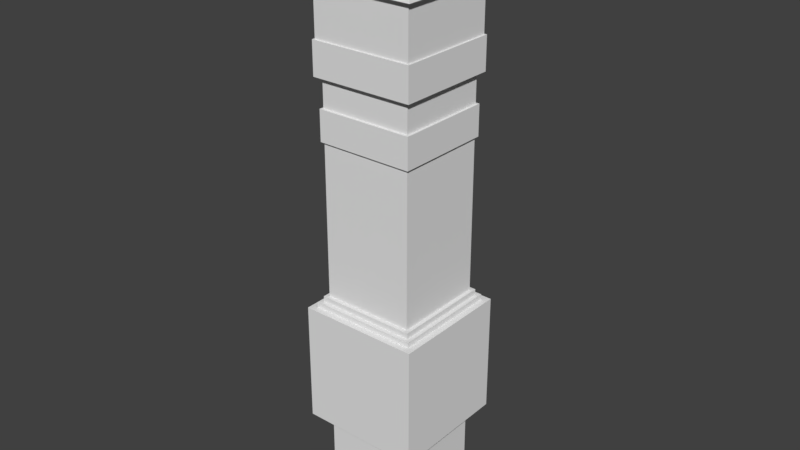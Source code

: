 # Source: toltec_tower.blend  (saved by Blender 2.79.0; exported with 4.5.12 LTS)
import bpy
from mathutils import Matrix  # noqa: F401  (used for matrix-valued properties, if any)

bpy.ops.wm.read_factory_settings(use_empty=True)
scene = bpy.context.scene
scene.name = 'Scene'

# ---- collections
col_collection_1 = bpy.data.collections.new('Collection 1'); scene.collection.children.link(col_collection_1)

# ---- world
world_world = bpy.data.worlds.new('World'); scene.world = world_world
world_world.color = (0.05088, 0.05088, 0.05088)
world_world.use_sun_shadow = False
world_world.sun_shadow_jitter_overblur = 0.0
world_world.cycles.sampling_method = 'MANUAL'
world_world.light_settings.ao_factor = 0.6441

# ---- meshes
me_cube_002 = bpy.data.meshes.new('Cube.002')
me_cube_002.from_pydata([(-3.194, -3.194, -16.47), (-3.194, -3.194, 16.47), (-3.194, 3.194, -16.47), (-3.194, 3.194, 16.47), (3.194, -3.194, -16.47), (3.194, -3.194, 16.47), (3.194, 3.194, -16.47), (3.194, 3.194, 16.47), (-3.194, -3.194, -0.9209), (-3.194, 3.194, -0.9209), (3.194, 3.194, -0.9209), (3.194, -3.194, -0.9209), (-3.194, -3.194, 1.409), (-3.194, 3.194, 1.409), (3.194, 3.194, 1.409), (3.194, -3.194, 1.409), (-3.115, -3.115, -6.739), (-3.115, -3.115, -0.5096), (-3.115, 3.115, -6.739), (-3.115, 3.115, -0.5096), (3.115, -3.115, -6.739), (3.115, -3.115, -0.5096), (3.115, 3.115, -6.739), (3.115, 3.115, -0.5096), (4.187, 4.187, -10.04), (4.187, 4.187, -1.669), (4.187, -4.187, -10.04), (4.187, -4.187, -1.669), (-4.187, 4.187, -10.04), (-4.187, 4.187, -1.669), (-4.187, -4.187, -10.04), (-4.187, -4.187, -1.669), (-3.737, -3.737, -8.759), (-3.737, -3.737, -1.284), (-3.737, 3.737, -8.759), (-3.737, 3.737, -1.284), (3.737, -3.737, -8.759), (3.737, -3.737, -1.284), (3.737, 3.737, -8.759), (3.737, 3.737, -1.284), (3.456, 3.456, -7.796), (3.456, 3.456, -0.8845), (3.456, -3.456, -7.796), (3.456, -3.456, -0.8845), (-3.456, 3.456, -7.796), (-3.456, 3.456, -0.8845), (-3.456, -3.456, -7.796), (-3.456, -3.456, -0.8845), (-3.562, -3.562, 16.13), (-3.562, -3.562, 13.88), (-3.562, 3.562, 16.13), (-3.562, 3.562, 13.88), (3.562, -3.562, 16.13), (3.562, -3.562, 13.88), (3.562, 3.562, 16.13), (3.562, 3.562, 13.88), (-3.352, -3.352, 9.78), (-3.352, -3.352, 11.89), (-3.352, 3.352, 9.78), (-3.352, 3.352, 11.89), (3.352, -3.352, 9.78), (3.352, -3.352, 11.89), (3.352, 3.352, 9.78), (3.352, 3.352, 11.89), (-0.4259, -3.199, -0.9388), (2.367, -3.199, -0.9388), (-0.4259, -3.199, 4.133), (2.367, -3.199, 4.133), (-3.808, -3.808, 19.56), (-2.671, -2.671, 22.69), (-3.808, 3.808, 19.56), (-2.671, 2.671, 22.69), (3.808, -3.808, 19.56), (2.671, -2.671, 22.69), (3.808, 3.808, 19.56), (2.671, 2.671, 22.69), (-2.671, -2.671, 23.06), (-2.671, 2.671, 23.06), (2.671, 2.671, 23.06), (2.671, -2.671, 23.06), (-2.543, -2.543, 23.26), (-2.543, 2.543, 23.26), (2.543, 2.543, 23.26), (2.543, -2.543, 23.26), (-1.969, -1.969, 23.27), (-1.969, 1.969, 23.27), (1.969, 1.969, 23.27), (1.969, -1.969, 23.27), (-1.782, -1.782, 24.48), (-1.782, 1.782, 24.48), (1.782, 1.782, 24.48), (1.782, -1.782, 24.48), (-3.448, -3.448, 14.03), (-3.448, -3.448, 19.55), (-3.448, 3.448, 14.03), (-3.448, 3.448, 19.55), (3.448, -3.448, 14.03), (3.448, -3.448, 19.55), (3.448, 3.448, 14.03), (3.448, 3.448, 19.55), (-3.451, 3.003, 16.1), (-3.451, -2.904, 16.1), (-3.451, 3.003, 19.09), (-3.451, -2.904, 19.09), (3.003, 3.451, 16.1), (-2.904, 3.451, 16.1), (3.003, 3.451, 19.09), (-2.904, 3.451, 19.09), (3.451, -3.003, 16.1), (3.451, 2.904, 16.1), (3.451, -3.003, 19.09), (3.451, 2.904, 19.09), (-3.003, -3.451, 16.1), (2.904, -3.451, 16.1), (-3.003, -3.451, 19.09), (2.904, -3.451, 19.09)], [], [(12, 1, 3, 13), (13, 3, 7, 14), (14, 7, 5, 15), (15, 5, 1, 12), (4, 11, 8, 0), (6, 10, 11, 4), (2, 9, 10, 6), (0, 8, 9, 2), (11, 15, 12, 8), (10, 14, 15, 11), (9, 13, 14, 10), (8, 12, 13, 9), (17, 18, 16), (19, 22, 18), (23, 20, 22), (21, 16, 20), (19, 21, 23), (25, 26, 24), (27, 30, 26), (31, 28, 30), (29, 24, 28), (27, 29, 31), (33, 34, 32), (35, 38, 34), (39, 36, 38), (37, 32, 36), (35, 37, 39), (41, 42, 40), (43, 46, 42), (47, 44, 46), (45, 40, 44), (43, 45, 47), (17, 19, 18), (19, 23, 22), (23, 21, 20), (21, 17, 16), (19, 17, 21), (25, 27, 26), (27, 31, 30), (31, 29, 28), (29, 25, 24), (27, 25, 29), (33, 35, 34), (35, 39, 38), (39, 37, 36), (37, 33, 32), (35, 33, 37), (41, 43, 42), (43, 47, 46), (47, 45, 44), (45, 41, 40), (43, 41, 45), (54, 55, 51, 50), (52, 53, 55, 54), (50, 51, 49, 48), (48, 49, 53, 52), (48, 52, 54, 50), (53, 49, 51, 55), (62, 58, 59, 63), (60, 62, 63, 61), (58, 56, 57, 59), (56, 60, 61, 57), (56, 58, 62, 60), (61, 63, 59, 57), (66, 64, 65, 67), (68, 69, 71, 70), (70, 71, 75, 74), (74, 75, 73, 72), (72, 73, 69, 68), (70, 74, 72, 68), (75, 71, 77, 78), (79, 78, 82, 83), (73, 75, 78, 79), (71, 69, 76, 77), (69, 73, 79, 76), (81, 80, 84, 85), (77, 76, 80, 81), (76, 79, 83, 80), (78, 77, 81, 82), (84, 87, 91, 88), (80, 83, 87, 84), (82, 81, 85, 86), (83, 82, 86, 87), (90, 89, 88, 91), (86, 85, 89, 90), (87, 86, 90, 91), (85, 84, 88, 89), (92, 93, 95, 94), (94, 95, 99, 98), (98, 99, 97, 96), (96, 97, 93, 92), (94, 98, 96, 92), (102, 100, 101, 103), (106, 104, 105, 107), (110, 108, 109, 111), (114, 112, 113, 115)])
_uv = me_cube_002.uv_layers.new(name='UVMap')
_uv.uv.foreach_set('vector', [0.6905, 0.3055, 0.6905, 0.4644, 0.6055, 0.4644, 0.6055, 0.3055, 0.6055, 0.3055, 0.6055, 0.4644, 0.6905, 0.4644, 0.6905, 0.3055, 0.6905, 0.3055, 0.6905, 0.4644, 0.6055, 0.4644, 0.6055, 0.3055, 0.6055, 0.3055, 0.6055, 0.4644, 0.6905, 0.4644, 0.6905, 0.3055, 0.6055, 0.06464, 0.6055, 0.2634, 0.6905, 0.2634, 0.6905, 0.06464, 0.6905, 0.06464, 0.6905, 0.2634, 0.6055, 0.2634, 0.6055, 0.06464, 0.6055, 0.06464, 0.6055, 0.2634, 0.6905, 0.2634, 0.6905, 0.06464, 0.6905, 0.06464, 0.6905, 0.2634, 0.6055, 0.2634, 0.6055, 0.06464, 0.6055, 0.2634, 0.6055, 0.3055, 0.6905, 0.3055, 0.6905, 0.2634, 0.6905, 0.2634, 0.6905, 0.3055, 0.6055, 0.3055, 0.6055, 0.2634, 0.6055, 0.2634, 0.6055, 0.3055, 0.6905, 0.3055, 0.6905, 0.2634, 0.6905, 0.2634, 0.6905, 0.3055, 0.6055, 0.3055, 0.6055, 0.2634, 0.5471, 0.3044, 0.777, 0.07447, 0.5471, 0.07447, 0.5471, 0.3044, 0.777, 0.07447, 0.5471, 0.07447, 0.777, 0.3044, 0.5471, 0.07447, 0.777, 0.07447, 0.777, 0.3044, 0.5471, 0.07447, 0.777, 0.07447, 0.4541, 0.6447, 0.639, 0.4704, 0.639, 0.6447, 0.5471, 0.3044, 0.777, 0.07447, 0.5471, 0.07447, 0.5471, 0.3044, 0.777, 0.07447, 0.5471, 0.07447, 0.777, 0.3044, 0.5471, 0.07447, 0.777, 0.07447, 0.777, 0.3044, 0.5471, 0.07447, 0.777, 0.07447, 0.4541, 0.6447, 0.639, 0.4704, 0.639, 0.6447, 0.5471, 0.3044, 0.777, 0.07447, 0.5471, 0.07447, 0.5471, 0.3044, 0.777, 0.07447, 0.5471, 0.07447, 0.777, 0.3044, 0.5471, 0.07447, 0.777, 0.07447, 0.777, 0.3044, 0.5471, 0.07447, 0.777, 0.07447, 0.4541, 0.6447, 0.639, 0.4704, 0.639, 0.6447, 0.5471, 0.3044, 0.777, 0.07447, 0.5471, 0.07447, 0.5471, 0.3044, 0.777, 0.07447, 0.5471, 0.07447, 0.777, 0.3044, 0.5471, 0.07447, 0.777, 0.07447, 0.777, 0.3044, 0.5471, 0.07447, 0.777, 0.07447, 0.4541, 0.6447, 0.639, 0.4704, 0.639, 0.6447, 0.5471, 0.3044, 0.777, 0.3044, 0.777, 0.07447, 0.5471, 0.3044, 0.777, 0.3044, 0.777, 0.07447, 0.777, 0.3044, 0.5471, 0.3044, 0.5471, 0.07447, 0.777, 0.3044, 0.5471, 0.3044, 0.5471, 0.07447, 0.4541, 0.6447, 0.4541, 0.4704, 0.639, 0.4704, 0.5471, 0.3044, 0.777, 0.3044, 0.777, 0.07447, 0.5471, 0.3044, 0.777, 0.3044, 0.777, 0.07447, 0.777, 0.3044, 0.5471, 0.3044, 0.5471, 0.07447, 0.777, 0.3044, 0.5471, 0.3044, 0.5471, 0.07447, 0.4541, 0.6447, 0.4541, 0.4704, 0.639, 0.4704, 0.5471, 0.3044, 0.777, 0.3044, 0.777, 0.07447, 0.5471, 0.3044, 0.777, 0.3044, 0.777, 0.07447, 0.777, 0.3044, 0.5471, 0.3044, 0.5471, 0.07447, 0.777, 0.3044, 0.5471, 0.3044, 0.5471, 0.07447, 0.4541, 0.6447, 0.4541, 0.4704, 0.639, 0.4704, 0.5471, 0.3044, 0.777, 0.3044, 0.777, 0.07447, 0.5471, 0.3044, 0.777, 0.3044, 0.777, 0.07447, 0.777, 0.3044, 0.5471, 0.3044, 0.5471, 0.07447, 0.777, 0.3044, 0.5471, 0.3044, 0.5471, 0.07447, 0.4541, 0.6447, 0.4541, 0.4704, 0.639, 0.4704, 0.3659, 0.2816, 0.3659, 0.3434, 0.4995, 0.3434, 0.4995, 0.2816, 0.3659, 0.2816, 0.3659, 0.3434, 0.4995, 0.3434, 0.4995, 0.2816, 0.3659, 0.2816, 0.3659, 0.3434, 0.4995, 0.3434, 0.4995, 0.2816, 0.3659, 0.2816, 0.3659, 0.3434, 0.4995, 0.3434, 0.4995, 0.2816, 0.7582, 0.432, 0.8321, 0.432, 0.8321, 0.506, 0.7582, 0.506, 0.8321, 0.432, 0.7582, 0.432, 0.7582, 0.506, 0.8321, 0.506, 0.3659, 0.2816, 0.4995, 0.2816, 0.4995, 0.3434, 0.3659, 0.3434, 0.3659, 0.2816, 0.4995, 0.2816, 0.4995, 0.3434, 0.3659, 0.3434, 0.3659, 0.2816, 0.4995, 0.2816, 0.4995, 0.3434, 0.3659, 0.3434, 0.3659, 0.2816, 0.4995, 0.2816, 0.4995, 0.3434, 0.3659, 0.3434, 0.7582, 0.432, 0.7582, 0.506, 0.8321, 0.506, 0.8321, 0.432, 0.8321, 0.432, 0.8321, 0.506, 0.7582, 0.506, 0.7582, 0.432, 0.04589, 0.9566, 0.04589, 0.8086, 0.1514, 0.8086, 0.1514, 0.9566, 0.6343, 0.6896, 0.7363, 0.9949, 0.9231, 0.9949, 0.9966, 0.6896, 0.9966, 0.6896, 0.9231, 0.9949, 0.7363, 0.9949, 0.6343, 0.6896, 0.6343, 0.6896, 0.7363, 0.9949, 0.9231, 0.9949, 0.9966, 0.6896, 0.9966, 0.6896, 0.9231, 0.9949, 0.7363, 0.9949, 0.6343, 0.6896, 0.8232, 0.4346, 0.8877, 0.4346, 0.8877, 0.499, 0.8232, 0.499, 0.5298, 0.3104, 0.7524, 0.3104, 0.7523, 0.3437, 0.5298, 0.3437, 0.7523, 0.3437, 0.5298, 0.3437, 0.5447, 0.3668, 0.739, 0.3668, 0.7524, 0.3104, 0.5298, 0.3104, 0.5298, 0.3437, 0.7523, 0.3437, 0.7524, 0.3104, 0.5298, 0.3104, 0.5298, 0.3437, 0.7523, 0.3437, 0.5298, 0.3104, 0.7524, 0.3104, 0.7523, 0.3437, 0.5298, 0.3437, 0.739, 0.3668, 0.5447, 0.3668, 0.5672, 0.4005, 0.7135, 0.4005, 0.7523, 0.3437, 0.5298, 0.3437, 0.5447, 0.3668, 0.739, 0.3668, 0.5298, 0.3437, 0.7523, 0.3437, 0.739, 0.3668, 0.5447, 0.3668, 0.5298, 0.3437, 0.7523, 0.3437, 0.739, 0.3668, 0.5447, 0.3668, 0.8524, 0.4698, 0.9769, 0.4698, 0.9673, 0.5004, 0.8526, 0.5004, 0.5447, 0.3668, 0.739, 0.3668, 0.7135, 0.4005, 0.5672, 0.4005, 0.5447, 0.3668, 0.739, 0.3668, 0.7135, 0.4005, 0.5672, 0.4005, 0.739, 0.3668, 0.5447, 0.3668, 0.5672, 0.4005, 0.7135, 0.4005, 0.8714, 0.4998, 0.8028, 0.4998, 0.8028, 0.4313, 0.8714, 0.4313, 0.8524, 0.4698, 0.9769, 0.4698, 0.9673, 0.5004, 0.8526, 0.5004, 0.9769, 0.4698, 0.8524, 0.4698, 0.8526, 0.5004, 0.9673, 0.5004, 0.9769, 0.4698, 0.8524, 0.4698, 0.8526, 0.5004, 0.9673, 0.5004, 0.5828, 0.3255, 0.5828, 0.4059, 0.672, 0.4059, 0.672, 0.3255, 0.672, 0.3255, 0.672, 0.4059, 0.5827, 0.4059, 0.5827, 0.3255, 0.5827, 0.3255, 0.5827, 0.4059, 0.672, 0.4059, 0.672, 0.3255, 0.672, 0.3255, 0.672, 0.4059, 0.5828, 0.4059, 0.5828, 0.3255, 0.8278, 0.4495, 0.8791, 0.4495, 0.8791, 0.5009, 0.8278, 0.5009, 0.03825, 0.9668, 0.03825, 0.8853, 0.159, 0.8853, 0.159, 0.9668, 0.03825, 0.9668, 0.03825, 0.8853, 0.159, 0.8853, 0.159, 0.9668, 0.03825, 0.9668, 0.03825, 0.8853, 0.159, 0.8853, 0.159, 0.9668, 0.03825, 0.9668, 0.03825, 0.8853, 0.159, 0.8853, 0.159, 0.9668])
_uv.active_render = True
_uv = me_cube_002.uv_layers.new(name='UVMap.001')
_uv.uv.foreach_set('vector', [0.2327, 0.3237, 0.2327, 0.5964, 0.1163, 0.5964, 0.1163, 0.3237, 0.349, 0.3237, 0.349, 0.5964, 0.2327, 0.5964, 0.2327, 0.3237, 0.4653, 0.3237, 0.4653, 0.5964, 0.349, 0.5964, 0.349, 0.3237, 2.605e-08, 0.2727, 0.0, 0.0, 0.1163, 0.0, 0.1163, 0.2727, 5.21e-08, 0.5964, 2.605e-08, 0.3149, 0.1163, 0.3149, 0.1163, 0.5964, 0.4653, 0.0, 0.4653, 0.2815, 0.349, 0.2815, 0.349, 0.0, 0.349, 0.0, 0.349, 0.2815, 0.2327, 0.2815, 0.2327, 0.0, 0.2327, 0.0, 0.2327, 0.2815, 0.1163, 0.2815, 0.1163, 0.0, 2.605e-08, 0.3149, 2.605e-08, 0.2727, 0.1163, 0.2727, 0.1163, 0.3149, 0.4653, 0.2815, 0.4653, 0.3237, 0.349, 0.3237, 0.349, 0.2815, 0.349, 0.2815, 0.349, 0.3237, 0.2327, 0.3237, 0.2327, 0.2815, 0.2327, 0.2815, 0.2327, 0.3237, 0.1163, 0.3237, 0.1163, 0.2815, 0.7535, 0.2648, 0.8668, 0.1519, 0.8668, 0.2648, 0.1133, 0.8224, 3.473e-08, 0.9354, 0.0, 0.8224, 0.9763, 0.7367, 0.8631, 0.8496, 0.8631, 0.7367, 0.1133, 0.7094, 1.737e-08, 0.8224, 0.0, 0.7094, 0.1134, 0.7094, 0.0, 0.5964, 0.1134, 0.5964, 0.1163, 0.7482, 0.2686, 0.5964, 0.2686, 0.7482, 0.6176, 0.1519, 0.4653, 0.3037, 0.4653, 0.1519, 0.4653, 0.6075, 0.6176, 0.4556, 0.6176, 0.6075, 0.6176, 0.3037, 0.4653, 0.4556, 0.4653, 0.3037, 0.4653, 0.0, 0.6178, 0.1519, 0.4653, 0.1519, 0.6176, 0.4393, 0.7535, 0.3037, 0.7535, 0.4393, 0.7535, 0.4393, 0.6176, 0.5749, 0.6176, 0.4393, 0.6176, 0.2874, 0.7535, 0.1519, 0.7535, 0.2874, 0.7374, 0.6075, 0.6015, 0.743, 0.6015, 0.6075, 0.6015, 0.743, 0.4653, 0.6075, 0.6015, 0.6075, 0.7167, 0.743, 0.591, 0.8684, 0.591, 0.743, 0.8631, 0.7367, 0.7374, 0.862, 0.7374, 0.7367, 0.4653, 0.8684, 0.591, 0.743, 0.591, 0.8684, 0.7475, 0.1254, 0.8732, 0.0, 0.8732, 0.1254, 0.3944, 0.7345, 0.2686, 0.8598, 0.2686, 0.7345, 0.7535, 0.2648, 0.7535, 0.1519, 0.8668, 0.1519, 0.1133, 0.8224, 0.1133, 0.9354, 3.473e-08, 0.9354, 0.9763, 0.7367, 0.9763, 0.8496, 0.8631, 0.8496, 0.1133, 0.7094, 0.1133, 0.8224, 1.737e-08, 0.8224, 0.1134, 0.7094, 2.605e-08, 0.7094, 0.0, 0.5964, 0.1163, 0.7482, 0.1163, 0.5964, 0.2686, 0.5964, 0.6176, 0.1519, 0.6176, 0.3037, 0.4653, 0.3037, 0.4653, 0.6075, 0.4653, 0.4556, 0.6176, 0.4556, 0.6176, 0.3037, 0.6176, 0.4556, 0.4653, 0.4556, 0.4653, 0.0, 0.6178, 3.459e-08, 0.6178, 0.1519, 0.6176, 0.4393, 0.6176, 0.3037, 0.7535, 0.3037, 0.7535, 0.4393, 0.7535, 0.5749, 0.6176, 0.5749, 0.6176, 0.2874, 0.6176, 0.1519, 0.7535, 0.1519, 0.7374, 0.6075, 0.7374, 0.743, 0.6015, 0.743, 0.6015, 0.743, 0.4653, 0.743, 0.4653, 0.6075, 0.7167, 0.743, 0.7167, 0.8684, 0.591, 0.8684, 0.8631, 0.7367, 0.8631, 0.862, 0.7374, 0.862, 0.4653, 0.8684, 0.4653, 0.743, 0.591, 0.743, 0.7475, 0.1254, 0.7475, 4.324e-09, 0.8732, 0.0, 0.3944, 0.7345, 0.3944, 0.8598, 0.2686, 0.8598, 0.5605, 0.8684, 0.6014, 0.8684, 0.6014, 0.9976, 0.5605, 0.9976, 0.6014, 0.8684, 0.6422, 0.8684, 0.6422, 0.9976, 0.6014, 0.9976, 0.5197, 0.8684, 0.5605, 0.8684, 0.5605, 0.9976, 0.5197, 0.9976, 0.9849, 0.558, 0.9441, 0.558, 0.9441, 0.4288, 0.9849, 0.4288, 0.7374, 0.7367, 0.7374, 0.6075, 0.8671, 0.6075, 0.8671, 0.7367, 0.7475, 0.0, 0.7475, 0.1292, 0.6178, 0.1292, 0.6178, 2.594e-08, 0.6807, 0.99, 0.6807, 0.8684, 0.7191, 0.8684, 0.7191, 0.99, 0.1548, 0.8733, 0.1548, 0.9949, 0.1163, 0.9949, 0.1163, 0.8733, 0.4329, 0.8726, 0.4329, 0.9942, 0.3944, 0.9942, 0.3944, 0.8726, 0.6422, 0.99, 0.6422, 0.8684, 0.6807, 0.8684, 0.6807, 0.99, 0.8756, 0.5469, 0.7535, 0.5469, 0.7535, 0.4253, 0.8756, 0.4253, 0.7535, 0.3037, 0.8756, 0.3037, 0.8756, 0.4253, 0.7535, 0.4253, 0.2056, 0.8733, 0.2056, 0.9652, 0.1548, 0.9652, 0.1548, 0.8733, 0.9441, 0.567, 0.8861, 0.5463, 0.8861, 0.4494, 0.9441, 0.4288, 0.9316, 0.9878, 0.8736, 0.9672, 0.8736, 0.8703, 0.9316, 0.8496, 0.4629, 0.8726, 0.405, 0.852, 0.405, 0.7551, 0.4629, 0.7345, 1.0, 0.9878, 0.9421, 0.9672, 0.9421, 0.8703, 1.0, 0.8496, 0.2686, 0.7345, 0.2686, 0.5964, 0.4073, 0.5964, 0.4073, 0.7345, 0.8736, 0.8703, 0.8736, 0.9672, 0.8669, 0.9672, 0.8669, 0.8703, 0.3983, 0.7551, 0.3983, 0.852, 0.3944, 0.8497, 0.3944, 0.7574, 0.405, 0.7551, 0.405, 0.852, 0.3983, 0.852, 0.3983, 0.7551, 0.8861, 0.4494, 0.8861, 0.5463, 0.8794, 0.5463, 0.8794, 0.4494, 0.9421, 0.8703, 0.9421, 0.9672, 0.9354, 0.9672, 0.9354, 0.8703, 0.2686, 0.9521, 0.2686, 0.8598, 0.2791, 0.8703, 0.2791, 0.9417, 0.8794, 0.4494, 0.8794, 0.5463, 0.8756, 0.544, 0.8756, 0.4518, 0.9354, 0.8703, 0.9354, 0.9672, 0.9316, 0.9648, 0.9316, 0.8726, 0.8669, 0.8703, 0.8669, 0.9672, 0.8631, 0.9648, 0.8631, 0.8726, 0.4549, 0.8726, 0.4549, 0.944, 0.4329, 0.9406, 0.4329, 0.876, 0.2686, 0.8598, 0.3612, 0.8598, 0.3508, 0.8703, 0.2791, 0.8703, 0.3612, 0.9521, 0.2686, 0.9521, 0.2791, 0.9417, 0.3508, 0.9417, 0.3612, 0.8598, 0.3612, 0.9521, 0.3508, 0.9417, 0.3508, 0.8703, 0.06489, 0.9354, 0.06489, 1.0, 1.302e-08, 1.0, 0.0, 0.9354, 0.3833, 0.8598, 0.3833, 0.9313, 0.3612, 0.9279, 0.3612, 0.8632, 0.264, 0.8196, 0.264, 0.891, 0.2419, 0.8877, 0.2419, 0.823, 0.264, 0.7482, 0.264, 0.8196, 0.2419, 0.8162, 0.2419, 0.7516, 0.9676, 0.7326, 0.8671, 0.7326, 0.8671, 0.6075, 0.9676, 0.6075, 0.8756, 0.3037, 0.976, 0.3037, 0.976, 0.4288, 0.8756, 0.4288, 0.8732, 0.0, 0.9737, 8.648e-09, 0.9737, 0.1251, 0.8732, 0.1251, 0.8668, 0.1519, 0.9673, 0.1519, 0.9673, 0.277, 0.8668, 0.277, 0.1163, 0.8733, 0.1163, 0.7482, 0.2419, 0.7482, 0.2419, 0.8733, 0.7917, 0.9692, 0.7374, 0.9692, 0.7374, 0.862, 0.7917, 0.862, 0.8461, 0.9692, 0.7917, 0.9692, 0.7917, 0.862, 0.8461, 0.862, 0.4653, 0.8684, 0.5197, 0.8684, 0.5197, 0.9755, 0.4653, 0.9755, 0.4073, 0.5964, 0.4616, 0.5964, 0.4616, 0.7035, 0.4073, 0.7035])
me_cube_002.use_remesh_preserve_volume = False
me_cube_002.use_remesh_preserve_attributes = False
me_cube_002.use_mirror_vertex_groups = False
me_cube_002.update()

# ---- objects
ob_cube = bpy.data.objects.new('Cube', me_cube_002)
ob_prop_projectile = bpy.data.objects.new('prop-projectile', None)
ob_prop_garrisoned = bpy.data.objects.new('prop-garrisoned', None)
ob_loaded_projectile = bpy.data.objects.new('loaded-projectile', None)

# ---- transforms, parenting, visibility, modifiers, constraints
ob_cube.location = (0.0, 0.0, 1.0)
ob_cube.lineart.crease_threshold = 0.0
ob_prop_projectile.parent = ob_cube
ob_prop_projectile.matrix_parent_inverse = Matrix(((1.0, 0.0, 0.0, 0.0), (0.0, 1.0, 0.0, 0.0), (0.0, 0.0, 1.0, -1.0), (0.0, 0.0, 0.0, 1.0)))
ob_prop_projectile.location = (0.0, -1.04e-08, 18.4)
ob_prop_projectile.empty_image_offset = (0.0, 0.0)
ob_prop_projectile.lineart.crease_threshold = 0.0
ob_prop_garrisoned.parent = ob_cube
ob_prop_garrisoned.matrix_parent_inverse = Matrix(((1.0, 0.0, 0.0, 0.0), (0.0, 1.0, 0.0, 0.0), (0.0, 0.0, 1.0, -1.0), (0.0, 0.0, 0.0, 1.0)))
ob_prop_garrisoned.location = (0.0, -1.04e-08, 25.46)
ob_prop_garrisoned.empty_image_offset = (0.0, 0.0)
ob_prop_garrisoned.lineart.crease_threshold = 0.0
ob_loaded_projectile.parent = ob_cube
ob_loaded_projectile.matrix_parent_inverse = Matrix(((1.0, 0.0, 0.0, 0.0), (0.0, 1.0, 0.0, 0.0), (0.0, 0.0, 1.0, -1.0), (0.0, 0.0, 0.0, 1.0)))
ob_loaded_projectile.location = (0.0, -1.04e-08, 17.84)
ob_loaded_projectile.empty_image_offset = (0.0, 0.0)
ob_loaded_projectile.lineart.crease_threshold = 0.0

# ---- collection membership
col_collection_1.objects.link(ob_cube)
col_collection_1.objects.link(ob_prop_projectile)
col_collection_1.objects.link(ob_prop_garrisoned)
col_collection_1.objects.link(ob_loaded_projectile)

# ---- scene / render settings (as saved in the file)
scene.frame_start = 1; scene.frame_end = 250; scene.frame_set(1)
scene.render.engine = 'BLENDER_EEVEE_NEXT'
scene.render.resolution_percentage = 50
scene.render.dither_intensity = 0.0
scene.cycles.use_denoising = False
scene.cycles.samples = 128
scene.cycles.sampling_pattern = 'TABULATED_SOBOL'
scene.cycles.use_adaptive_sampling = False
scene.cycles.use_light_tree = False
scene.cycles.blur_glossy = 0.0
scene.cycles.sample_clamp_indirect = 0.0
scene.view_settings.view_transform = 'Standard'
bpy.context.view_layer.update()

# ---- added for rendering (the .blend has no active camera and no usable light): camera, sun
cam_auto = bpy.data.cameras.new('AutoCamera')
cam_auto.lens = 50.0
cam_auto.sensor_width = 36.0
cam_auto.clip_end = 1000.0
ob_auto_camera = bpy.data.objects.new('AutoCamera', cam_auto)
scene.collection.objects.link(ob_auto_camera)
ob_auto_camera.location = (39.4316, -47.3179, 36.5503)
ob_auto_camera.rotation_euler = (1.09748, -7.21219e-08, 0.694738)
scene.camera = ob_auto_camera
light_auto_sun = bpy.data.lights.new('AutoSun', 'SUN')
light_auto_sun.energy = 3.0
light_auto_sun.angle = 0.0523599
ob_auto_sun = bpy.data.objects.new('AutoSun', light_auto_sun)
scene.collection.objects.link(ob_auto_sun)
ob_auto_sun.rotation_euler = (0.872665, 0.174533, 0.523599)
bpy.context.view_layer.update()
